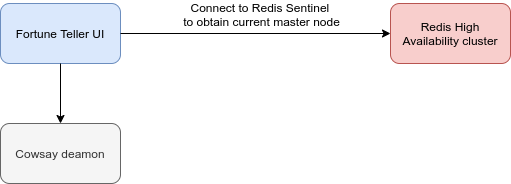

The diagram above was exported from draw.io. Its source (the exported page's mxGraphModel, read from the mxfile embedded in the PNG):
<mxGraphModel dx="2062" dy="748" grid="1" gridSize="10" guides="1" tooltips="1" connect="1" arrows="1" fold="1" page="1" pageScale="1" pageWidth="850" pageHeight="1100" math="0" shadow="0">
  <root>
    <mxCell id="0" />
    <mxCell id="1" parent="0" />
    <mxCell id="4G_7R2ONloQNu2_3i0Ji-1" value="Fortune Teller UI" style="rounded=1;whiteSpace=wrap;html=1;labelBackgroundColor=none;fillColor=#dae8fc;strokeColor=#6c8ebf;" vertex="1" parent="1">
      <mxGeometry x="260" y="200" width="120" height="60" as="geometry" />
    </mxCell>
    <mxCell id="4G_7R2ONloQNu2_3i0Ji-2" value="Redis High Availability cluster" style="rounded=1;whiteSpace=wrap;html=1;fillColor=#f8cecc;strokeColor=#b85450;" vertex="1" parent="1">
      <mxGeometry x="650" y="200" width="120" height="60" as="geometry" />
    </mxCell>
    <mxCell id="4G_7R2ONloQNu2_3i0Ji-4" value="" style="endArrow=classic;html=1;exitX=1;exitY=0.5;exitDx=0;exitDy=0;entryX=0;entryY=0.5;entryDx=0;entryDy=0;" edge="1" parent="1" source="4G_7R2ONloQNu2_3i0Ji-1" target="4G_7R2ONloQNu2_3i0Ji-2">
      <mxGeometry width="50" height="50" relative="1" as="geometry">
        <mxPoint x="470" y="190" as="sourcePoint" />
        <mxPoint x="520" y="140" as="targetPoint" />
      </mxGeometry>
    </mxCell>
    <mxCell id="4G_7R2ONloQNu2_3i0Ji-6" value="Connect to Redis Sentinel &lt;br&gt;to obtain current master node" style="text;html=1;align=center;verticalAlign=middle;resizable=0;points=[];labelBackgroundColor=#ffffff;" vertex="1" connectable="0" parent="4G_7R2ONloQNu2_3i0Ji-4">
      <mxGeometry x="-0.2625" y="-3" relative="1" as="geometry">
        <mxPoint x="40" y="-23" as="offset" />
      </mxGeometry>
    </mxCell>
    <mxCell id="4G_7R2ONloQNu2_3i0Ji-5" value="Cowsay deamon" style="rounded=1;whiteSpace=wrap;html=1;fillColor=#f5f5f5;strokeColor=#666666;fontColor=#333333;" vertex="1" parent="1">
      <mxGeometry x="260" y="320" width="120" height="60" as="geometry" />
    </mxCell>
    <mxCell id="4G_7R2ONloQNu2_3i0Ji-7" value="" style="endArrow=classic;html=1;exitX=0.5;exitY=1;exitDx=0;exitDy=0;" edge="1" parent="1" source="4G_7R2ONloQNu2_3i0Ji-1" target="4G_7R2ONloQNu2_3i0Ji-5">
      <mxGeometry width="50" height="50" relative="1" as="geometry">
        <mxPoint x="100" y="350" as="sourcePoint" />
        <mxPoint x="150" y="300" as="targetPoint" />
      </mxGeometry>
    </mxCell>
  </root>
</mxGraphModel>